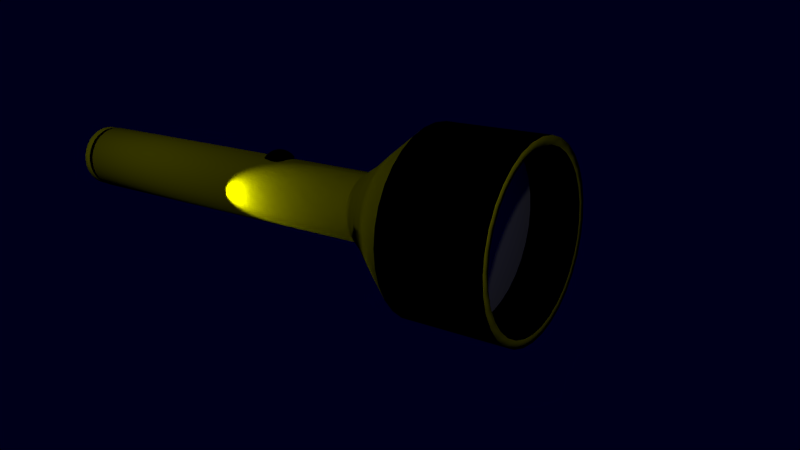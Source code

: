 # Source: Flashlight.blend  (saved by Blender 2.79.0; exported with 4.5.12 LTS)
import bpy
from mathutils import Matrix  # noqa: F401  (used for matrix-valued properties, if any)

bpy.ops.wm.read_factory_settings(use_empty=True)
scene = bpy.context.scene
scene.name = 'Scene'

# ---- collections
col_collection_1 = bpy.data.collections.new('Collection 1'); scene.collection.children.link(col_collection_1)

# ---- materials (node trees are filled in below, after node groups)
mat_black_001 = bpy.data.materials.new('Black.001')
mat_black_001.alpha_threshold = 0.0
mat_black_001.use_transparent_shadow = False
mat_black_001.diffuse_color = (0.0, 0.0, 0.0, 1.0)
mat_black_001.roughness = 0.5
mat_yellow = bpy.data.materials.new('Yellow')
mat_yellow.alpha_threshold = 0.0
mat_yellow.use_transparent_shadow = False
mat_yellow.diffuse_color = (0.8, 0.8, 0.0, 1.0)
mat_yellow.roughness = 0.5
mat_reflector = bpy.data.materials.new('Reflector')
mat_reflector.alpha_threshold = 0.0
mat_reflector.use_transparent_shadow = False
mat_reflector.roughness = 0.5
mat_glass = bpy.data.materials.new('Glass')
mat_glass.alpha_threshold = 0.0
mat_glass.use_transparent_shadow = False
mat_glass.roughness = 0.5
mat_reflector_001 = bpy.data.materials.new('Reflector.001')
mat_reflector_001.alpha_threshold = 0.0
mat_reflector_001.use_transparent_shadow = False
mat_reflector_001.roughness = 0.5
mat_black = bpy.data.materials.new('Black')
mat_black.alpha_threshold = 0.0
mat_black.use_transparent_shadow = False
mat_black.diffuse_color = (0.0, 0.0, 0.0, 1.0)
mat_black.roughness = 0.5
mat_black.specular_intensity = 0.0

# ---- material node trees

# ---- world
world_world = bpy.data.worlds.new('World'); scene.world = world_world
world_world.color = (0.0, 0.0, 0.01)
world_world.use_sun_shadow = False
world_world.sun_shadow_jitter_overblur = 0.0
world_world.cycles.sampling_method = 'MANUAL'

# ---- cameras
cam_camera = bpy.data.cameras.new('Camera')
cam_camera.clip_end = 100.0
cam_camera.lens = 35.0
cam_camera.sensor_width = 32.0
cam_camera.sensor_height = 18.0
cam_camera.ortho_scale = 7.314
cam_camera.dof.focus_distance = 0.0
cam_camera.dof.aperture_fstop = 128.0

# ---- lights
light_spot = bpy.data.lights.new('Spot', 'SPOT')
light_spot.transmission_factor = 0.0
light_spot.energy = 100.0
light_spot.shadow_buffer_clip_start = 0.5
light_spot.shadow_soft_size = 0.1
light_spot.shadow_maximum_resolution = 0.006
light_spot.use_absolute_resolution = True
light_spot.spot_blend = 0.7
light_point_001 = bpy.data.lights.new('Point.001', 'POINT')
light_point_001.transmission_factor = 0.0
light_point_001.energy = 100.0
light_point_001.shadow_buffer_clip_start = 0.5
light_point_001.shadow_soft_size = 0.1
light_point_001.shadow_maximum_resolution = 0.006
light_point_001.use_absolute_resolution = True
light_point = bpy.data.lights.new('Point', 'POINT')
light_point.transmission_factor = 0.0
light_point.energy = 100.0
light_point.shadow_buffer_clip_start = 0.5
light_point.shadow_soft_size = 0.1
light_point.shadow_maximum_resolution = 0.006
light_point.use_absolute_resolution = True
light_lamp = bpy.data.lights.new('Lamp', 'POINT')
light_lamp.transmission_factor = 0.0
light_lamp.cutoff_distance = 30.0
light_lamp.energy = 100.0
light_lamp.shadow_buffer_clip_start = 1.001
light_lamp.shadow_soft_size = 0.1
light_lamp.shadow_maximum_resolution = 0.006
light_lamp.use_absolute_resolution = True

# ---- meshes
me_cylinder = bpy.data.meshes.new('Cylinder')
me_cylinder.from_pydata([(-0.002578, 1.0, -6.501), (-0.002578, 1.0, 4.394), (0.1925, 0.9808, -6.501), (0.1925, 0.9808, 4.394), (0.3801, 0.9239, -6.501), (0.3801, 0.9239, 4.394), (0.553, 0.8315, -6.501), (0.553, 0.8315, 4.394), (0.7045, 0.7071, -6.501), (0.7045, 0.7071, 4.394), (0.8289, 0.5556, -6.501), (0.8289, 0.5556, 4.394), (0.9213, 0.3827, -6.501), (0.9213, 0.3827, 4.394), (0.9782, 0.1951, -6.501), (0.9782, 0.1951, 4.394), (0.9974, -2.422e-07, -6.501), (0.9974, -2.422e-07, 4.394), (0.9782, -0.1951, -6.501), (0.9782, -0.1951, 4.394), (0.9213, -0.3827, -6.501), (0.9213, -0.3827, 4.394), (0.8289, -0.5556, -6.501), (0.8289, -0.5556, 4.394), (0.7045, -0.7071, -6.501), (0.7045, -0.7071, 4.394), (0.553, -0.8315, -6.501), (0.553, -0.8315, 4.394), (0.3801, -0.9239, -6.501), (0.3801, -0.9239, 4.394), (0.1925, -0.9808, -6.501), (0.1925, -0.9808, 4.394), (-0.002578, -1.0, -6.501), (-0.002579, -1.0, 4.394), (-0.1977, -0.9808, -6.501), (-0.1977, -0.9808, 4.394), (-0.3853, -0.9239, -6.501), (-0.3853, -0.9239, 4.394), (-0.5581, -0.8315, -6.501), (-0.5581, -0.8315, 4.394), (-0.7097, -0.7071, -6.501), (-0.7097, -0.7071, 4.394), (-0.834, -0.5556, -6.501), (-0.834, -0.5556, 4.394), (-0.9265, -0.3827, -6.501), (-0.9265, -0.3827, 4.394), (-0.9834, -0.1951, -6.501), (-0.9834, -0.1951, 4.394), (-1.003, 6.479e-07, -6.501), (-1.003, 6.479e-07, 4.394), (-0.9834, 0.1951, -6.501), (-0.9834, 0.1951, 4.394), (-0.9265, 0.3827, -6.501), (-0.9265, 0.3827, 4.394), (-0.834, 0.5556, -6.501), (-0.834, 0.5556, 4.394), (-0.7097, 0.7071, -6.501), (-0.7097, 0.7071, 4.394), (-0.5581, 0.8315, -6.501), (-0.5581, 0.8315, 4.394), (-0.3853, 0.9239, -6.501), (-0.3853, 0.9239, 4.394), (-0.1977, 0.9808, -6.501), (-0.1977, 0.9808, 4.394), (-0.002578, 0.8889, -6.501), (0.1708, 0.8719, -6.501), (0.3376, 0.8213, -6.501), (0.4913, 0.7391, -6.501), (0.626, 0.6286, -6.501), (0.7366, 0.4939, -6.501), (0.8187, 0.3402, -6.501), (0.8693, 0.1734, -6.501), (0.8864, -2.189e-07, -6.501), (0.8693, -0.1734, -6.501), (0.8187, -0.3402, -6.501), (0.7366, -0.4939, -6.501), (0.626, -0.6286, -6.501), (0.4913, -0.7391, -6.501), (0.3376, -0.8213, -6.501), (0.1708, -0.8719, -6.501), (-0.002578, -0.8889, -6.501), (-0.176, -0.8719, -6.501), (-0.3428, -0.8213, -6.501), (-0.4965, -0.7391, -6.501), (-0.6312, -0.6286, -6.501), (-0.7417, -0.4939, -6.501), (-0.8239, -0.3402, -6.501), (-0.8744, -0.1734, -6.501), (-0.8915, 5.723e-07, -6.501), (-0.8744, 0.1734, -6.501), (-0.8239, 0.3402, -6.501), (-0.7417, 0.4939, -6.501), (-0.6312, 0.6286, -6.501), (-0.4964, 0.7391, -6.501), (-0.3428, 0.8213, -6.501), (-0.176, 0.8719, -6.501), (-0.002578, 0.8889, -6.641), (0.1708, 0.8719, -6.641), (0.3376, 0.8213, -6.641), (0.4913, 0.7391, -6.641), (0.626, 0.6286, -6.641), (0.7366, 0.4939, -6.641), (0.8187, 0.3402, -6.641), (0.8693, 0.1734, -6.641), (0.8864, -2.189e-07, -6.641), (0.8693, -0.1734, -6.641), (0.8187, -0.3402, -6.641), (0.7366, -0.4939, -6.641), (0.626, -0.6286, -6.641), (0.4913, -0.7391, -6.641), (0.3376, -0.8213, -6.641), (0.1708, -0.8719, -6.641), (-0.002578, -0.8889, -6.641), (-0.176, -0.8719, -6.641), (-0.3428, -0.8213, -6.641), (-0.4965, -0.7391, -6.641), (-0.6312, -0.6286, -6.641), (-0.7417, -0.4939, -6.641), (-0.8239, -0.3402, -6.641), (-0.8744, -0.1734, -6.641), (-0.8915, 5.723e-07, -6.641), (-0.8744, 0.1734, -6.641), (-0.8239, 0.3402, -6.641), (-0.7417, 0.4939, -6.641), (-0.6312, 0.6286, -6.641), (-0.4964, 0.7391, -6.641), (-0.3428, 0.8213, -6.641), (-0.176, 0.8719, -6.641), (-0.002578, 0.9779, -6.678), (0.1882, 0.9592, -6.678), (0.3717, 0.9035, -6.678), (0.5407, 0.8131, -6.678), (0.6889, 0.6915, -6.678), (0.8106, 0.5433, -6.678), (0.9009, 0.3742, -6.678), (0.9566, 0.1908, -6.678), (0.9754, -2.406e-07, -6.678), (0.9566, -0.1908, -6.678), (0.9009, -0.3742, -6.678), (0.8106, -0.5433, -6.678), (0.6889, -0.6915, -6.678), (0.5407, -0.8131, -6.678), (0.3717, -0.9035, -6.678), (0.1882, -0.9592, -6.678), (-0.002578, -0.9779, -6.678), (-0.1934, -0.9592, -6.678), (-0.3768, -0.9035, -6.678), (-0.5459, -0.8131, -6.678), (-0.6941, -0.6915, -6.678), (-0.8157, -0.5433, -6.678), (-0.9061, -0.3742, -6.678), (-0.9617, -0.1908, -6.678), (-0.9805, 6.285e-07, -6.678), (-0.9617, 0.1908, -6.678), (-0.9061, 0.3742, -6.678), (-0.8157, 0.5433, -6.678), (-0.6941, 0.6915, -6.678), (-0.5459, 0.8131, -6.678), (-0.3768, 0.9035, -6.678), (-0.1934, 0.9592, -6.678), (-0.002578, 0.9843, -6.903), (0.1894, 0.9653, -6.903), (0.3741, 0.9093, -6.903), (0.5442, 0.8184, -6.903), (0.6934, 0.696, -6.903), (0.8158, 0.5468, -6.903), (0.9068, 0.3767, -6.903), (0.9628, 0.192, -6.903), (0.9817, -2.423e-07, -6.903), (0.9628, -0.192, -6.903), (0.9068, -0.3767, -6.903), (0.8158, -0.5468, -6.903), (0.6934, -0.696, -6.903), (0.5442, -0.8184, -6.903), (0.3741, -0.9093, -6.903), (0.1894, -0.9653, -6.903), (-0.002578, -0.9843, -6.903), (-0.1946, -0.9653, -6.903), (-0.3792, -0.9093, -6.903), (-0.5494, -0.8184, -6.903), (-0.6986, -0.696, -6.903), (-0.821, -0.5468, -6.903), (-0.9119, -0.3767, -6.903), (-0.9679, -0.192, -6.903), (-0.9868, 6.323e-07, -6.903), (-0.9679, 0.192, -6.903), (-0.9119, 0.3767, -6.903), (-0.821, 0.5468, -6.903), (-0.6985, 0.696, -6.903), (-0.5494, 0.8184, -6.903), (-0.3792, 0.9093, -6.903), (-0.1946, 0.9653, -6.903), (-0.002578, 0.8987, -7.013), (0.1728, 0.8815, -7.013), (0.3414, 0.8303, -7.013), (0.4967, 0.7473, -7.013), (0.6329, 0.6355, -7.013), (0.7447, 0.4993, -7.013), (0.8277, 0.3439, -7.013), (0.8789, 0.1753, -7.013), (0.8962, -2.215e-07, -7.013), (0.8789, -0.1753, -7.013), (0.8277, -0.3439, -7.013), (0.7447, -0.4993, -7.013), (0.6329, -0.6355, -7.013), (0.4967, -0.7473, -7.013), (0.3414, -0.8303, -7.013), (0.1728, -0.8815, -7.013), (-0.002578, -0.8987, -7.013), (-0.1779, -0.8815, -7.013), (-0.3465, -0.8303, -7.013), (-0.5019, -0.7473, -7.013), (-0.6381, -0.6355, -7.013), (-0.7498, -0.4993, -7.013), (-0.8329, -0.3439, -7.013), (-0.884, -0.1753, -7.013), (-0.9013, 5.738e-07, -7.013), (-0.884, 0.1753, -7.013), (-0.8329, 0.3439, -7.013), (-0.7498, 0.4993, -7.013), (-0.6381, 0.6355, -7.013), (-0.5019, 0.7473, -7.013), (-0.3465, 0.8303, -7.013), (-0.1779, 0.8815, -7.013), (-0.002578, 0.5934, -7.294), (0.1132, 0.582, -7.294), (0.2245, 0.5482, -7.294), (0.3271, 0.4934, -7.294), (0.417, 0.4196, -7.294), (0.4908, 0.3297, -7.294), (0.5457, 0.2271, -7.294), (0.5794, 0.1158, -7.294), (0.5908, -1.516e-07, -7.294), (0.5794, -0.1158, -7.294), (0.5457, -0.2271, -7.294), (0.4908, -0.3297, -7.294), (0.417, -0.4196, -7.294), (0.3271, -0.4934, -7.294), (0.2245, -0.5482, -7.294), (0.1132, -0.582, -7.294), (-0.002578, -0.5934, -7.294), (-0.1183, -0.582, -7.294), (-0.2297, -0.5482, -7.294), (-0.3323, -0.4934, -7.294), (-0.4222, -0.4196, -7.294), (-0.496, -0.3297, -7.294), (-0.5508, -0.2271, -7.294), (-0.5846, -0.1158, -7.294), (-0.596, 3.758e-07, -7.294), (-0.5846, 0.1158, -7.294), (-0.5508, 0.2271, -7.294), (-0.496, 0.3297, -7.294), (-0.4222, 0.4196, -7.294), (-0.3323, 0.4934, -7.294), (-0.2297, 0.5482, -7.294), (-0.1183, 0.582, -7.294), (-0.002578, 0.3576, -7.535), (0.06719, 0.3507, -7.535), (0.1343, 0.3304, -7.535), (0.1961, 0.2973, -7.535), (0.2503, 0.2529, -7.535), (0.2948, 0.1987, -7.535), (0.3278, 0.1368, -7.535), (0.3481, 0.06976, -7.535), (0.355, -9.402e-08, -7.535), (0.3481, -0.06976, -7.535), (0.3278, -0.1368, -7.535), (0.2948, -0.1987, -7.535), (0.2503, -0.2529, -7.535), (0.1961, -0.2973, -7.535), (0.1343, -0.3304, -7.535), (0.06719, -0.3507, -7.535), (-0.002578, -0.3576, -7.535), (-0.07234, -0.3507, -7.535), (-0.1394, -0.3304, -7.535), (-0.2012, -0.2973, -7.535), (-0.2554, -0.2529, -7.535), (-0.2999, -0.1987, -7.535), (-0.333, -0.1368, -7.535), (-0.3533, -0.06976, -7.535), (-0.3602, 2.244e-07, -7.535), (-0.3533, 0.06976, -7.535), (-0.333, 0.1368, -7.535), (-0.2999, 0.1987, -7.535), (-0.2554, 0.2529, -7.535), (-0.2012, 0.2973, -7.535), (-0.1394, 0.3304, -7.535), (-0.07234, 0.3507, -7.535), (-0.002578, 0.5769, -7.303), (0.11, 0.5658, -7.303), (0.2182, 0.533, -7.303), (0.3179, 0.4797, -7.303), (0.4053, 0.4079, -7.303), (0.4771, 0.3205, -7.303), (0.5304, 0.2208, -7.303), (0.5632, 0.1125, -7.303), (0.5743, -1.479e-07, -7.303), (0.5632, -0.1125, -7.303), (0.5304, -0.2208, -7.303), (0.4771, -0.3205, -7.303), (0.4053, -0.4079, -7.303), (0.3179, -0.4797, -7.303), (0.2182, -0.533, -7.303), (0.11, -0.5658, -7.303), (-0.002578, -0.5769, -7.303), (-0.1151, -0.5658, -7.303), (-0.2233, -0.533, -7.303), (-0.3231, -0.4797, -7.303), (-0.4105, -0.4079, -7.303), (-0.4822, -0.3205, -7.303), (-0.5355, -0.2208, -7.303), (-0.5684, -0.1125, -7.303), (-0.5795, 3.643e-07, -7.303), (-0.5684, 0.1125, -7.303), (-0.5355, 0.2208, -7.303), (-0.4822, 0.3205, -7.303), (-0.4105, 0.4079, -7.303), (-0.3231, 0.4797, -7.303), (-0.2233, 0.533, -7.303), (-0.1151, 0.5658, -7.303), (0.271, 1.375, 4.991), (-0.002578, 1.402, 4.991), (0.534, 1.295, 4.991), (0.7764, 1.166, 4.991), (0.9889, 0.9915, 4.991), (1.163, 0.779, 4.991), (1.293, 0.5366, 4.991), (1.373, 0.2735, 4.991), (1.4, -3.264e-07, 4.991), (1.373, -0.2735, 4.991), (1.293, -0.5366, 4.991), (1.163, -0.779, 4.991), (0.9889, -0.9915, 4.991), (0.7764, -1.166, 4.991), (0.534, -1.295, 4.991), (0.271, -1.375, 4.991), (-0.002578, -1.402, 4.991), (-0.2761, -1.375, 4.991), (-0.5392, -1.295, 4.991), (-0.7816, -1.166, 4.991), (-0.994, -0.9915, 4.991), (-1.168, -0.779, 4.991), (-1.298, -0.5366, 4.991), (-1.378, -0.2735, 4.991), (-1.405, 9.216e-07, 4.991), (-1.378, 0.2735, 4.991), (-1.298, 0.5366, 4.991), (-1.168, 0.779, 4.991), (-0.994, 0.9915, 4.991), (-0.7816, 1.166, 4.991), (-0.5392, 1.295, 4.991), (-0.2761, 1.375, 4.991), (0.5166, 2.61, 9.591), (-0.002578, 2.661, 9.591), (1.016, 2.459, 9.591), (1.476, 2.213, 9.591), (1.879, 1.882, 9.591), (2.21, 1.479, 9.591), (2.456, 1.018, 9.591), (2.608, 0.5192, 9.591), (2.659, -6.072e-07, 9.591), (2.608, -0.5192, 9.591), (2.456, -1.018, 9.591), (2.21, -1.479, 9.591), (1.879, -1.882, 9.591), (1.476, -2.213, 9.591), (1.016, -2.459, 9.591), (0.5166, -2.61, 9.591), (-0.002579, -2.661, 9.591), (-0.5218, -2.61, 9.591), (-1.021, -2.459, 9.591), (-1.481, -2.213, 9.591), (-1.884, -1.882, 9.591), (-2.215, -1.479, 9.591), (-2.461, -1.018, 9.591), (-2.613, -0.5192, 9.591), (-2.664, 1.762e-06, 9.591), (-2.613, 0.5192, 9.591), (-2.461, 1.018, 9.591), (-2.215, 1.479, 9.591), (-1.884, 1.882, 9.591), (-1.481, 2.213, 9.591), (-1.021, 2.459, 9.591), (-0.5218, 2.61, 9.591), (-0.5218, 2.61, 6.573), (-1.021, 2.459, 6.573), (-1.481, 2.213, 6.573), (-1.884, 1.882, 6.573), (-2.215, 1.479, 6.573), (-2.461, 1.018, 6.573), (-2.613, 0.5192, 6.573), (-2.664, 1.762e-06, 6.573), (-2.613, -0.5192, 6.573), (-2.461, -1.018, 6.573), (-2.215, -1.479, 6.573), (-1.884, -1.882, 6.573), (-1.481, -2.213, 6.573), (-1.021, -2.459, 6.573), (-0.5218, -2.61, 6.573), (-0.002579, -2.661, 6.573), (0.5166, -2.61, 6.573), (1.016, -2.459, 6.573), (1.476, -2.213, 6.573), (1.879, -1.882, 6.573), (2.21, -1.479, 6.573), (2.456, -1.018, 6.573), (2.608, -0.5192, 6.573), (2.659, -6.072e-07, 6.573), (2.608, 0.5192, 6.573), (2.456, 1.018, 6.573), (2.21, 1.479, 6.573), (1.879, 1.882, 6.573), (1.476, 2.213, 6.573), (1.016, 2.459, 6.573), (-0.002578, 2.661, 6.573), (0.5166, 2.61, 6.573), (0.3943, 1.995, 5.766), (-0.002578, 2.034, 5.766), (0.7759, 1.879, 5.766), (1.128, 1.691, 5.766), (1.436, 1.438, 5.766), (1.689, 1.13, 5.766), (1.877, 0.7784, 5.766), (1.992, 0.3968, 5.766), (2.032, -4.731e-07, 5.766), (1.992, -0.3968, 5.766), (1.877, -0.7784, 5.766), (1.689, -1.13, 5.766), (1.436, -1.438, 5.766), (1.128, -1.691, 5.766), (0.7759, -1.879, 5.766), (0.3943, -1.995, 5.766), (-0.002579, -2.034, 5.766), (-0.3994, -1.995, 5.766), (-0.781, -1.879, 5.766), (-1.133, -1.691, 5.766), (-1.441, -1.438, 5.766), (-1.694, -1.13, 5.766), (-1.882, -0.7784, 5.766), (-1.998, -0.3968, 5.766), (-2.037, 1.337e-06, 5.766), (-1.998, 0.3968, 5.766), (-1.882, 0.7784, 5.766), (-1.694, 1.13, 5.766), (-1.441, 1.438, 5.766), (-1.133, 1.691, 5.766), (-0.781, 1.879, 5.766), (-0.3994, 1.995, 5.766), (-0.2761, 1.375, 4.991), (-0.5392, 1.295, 4.991), (-0.7816, 1.166, 4.991), (-0.994, 0.9915, 4.991), (-1.168, 0.779, 4.991), (-1.298, 0.5366, 4.991), (-1.378, 0.2735, 4.991), (-1.405, 9.216e-07, 4.991), (-1.378, -0.2735, 4.991), (-1.298, -0.5366, 4.991), (-1.168, -0.779, 4.991), (-0.994, -0.9915, 4.991), (-0.7816, -1.166, 4.991), (-0.5392, -1.295, 4.991), (-0.2761, -1.375, 4.991), (-0.002578, -1.402, 4.991), (0.271, -1.375, 4.991), (0.534, -1.295, 4.991), (0.7764, -1.166, 4.991), (0.9889, -0.9915, 4.991), (1.163, -0.779, 4.991), (1.293, -0.5366, 4.991), (1.373, -0.2735, 4.991), (1.4, -3.264e-07, 4.991), (1.373, 0.2735, 4.991), (1.293, 0.5366, 4.991), (1.163, 0.779, 4.991), (0.9889, 0.9915, 4.991), (0.7764, 1.166, 4.991), (0.534, 1.295, 4.991), (-0.002578, 1.402, 4.991), (0.271, 1.375, 4.991), (0.4715, 2.383, 9.591), (-0.002578, 2.43, 9.591), (0.9273, 2.245, 9.591), (1.347, 2.02, 9.591), (1.716, 1.718, 9.591), (2.018, 1.35, 9.591), (2.242, 0.9299, 9.591), (2.381, 0.474, 9.591), (2.427, -5.522e-07, 9.591), (2.381, -0.474, 9.591), (2.242, -0.9299, 9.591), (2.018, -1.35, 9.591), (1.716, -1.718, 9.591), (1.347, -2.02, 9.591), (0.9273, -2.245, 9.591), (0.4715, -2.383, 9.591), (-0.002579, -2.43, 9.591), (-0.4766, -2.383, 9.591), (-0.9324, -2.245, 9.591), (-1.353, -2.02, 9.591), (-1.721, -1.718, 9.591), (-2.023, -1.35, 9.591), (-2.247, -0.9299, 9.591), (-2.386, -0.474, 9.591), (-2.432, 1.611e-06, 9.591), (-2.386, 0.474, 9.591), (-2.247, 0.9299, 9.591), (-2.023, 1.35, 9.591), (-1.721, 1.718, 9.591), (-1.353, 2.02, 9.591), (-0.9324, 2.245, 9.591), (-0.4766, 2.383, 9.591), (0.4715, 2.383, 6.886), (-0.002578, 2.43, 6.886), (0.9273, 2.245, 6.886), (1.347, 2.02, 6.886), (1.716, 1.718, 6.886), (2.018, 1.35, 6.886), (2.242, 0.9299, 6.886), (2.381, 0.474, 6.886), (2.427, -5.522e-07, 6.886), (2.381, -0.474, 6.886), (2.242, -0.9299, 6.886), (2.018, -1.35, 6.886), (1.716, -1.718, 6.886), (1.347, -2.02, 6.886), (0.9273, -2.245, 6.886), (0.4715, -2.383, 6.886), (-0.002579, -2.43, 6.886), (-0.4766, -2.383, 6.886), (-0.9324, -2.245, 6.886), (-1.353, -2.02, 6.886), (-1.721, -1.718, 6.886), (-2.023, -1.35, 6.886), (-2.247, -0.9299, 6.886), (-2.386, -0.474, 6.886), (-2.432, 1.611e-06, 6.886), (-2.386, 0.474, 6.886), (-2.247, 0.9299, 6.886), (-2.023, 1.35, 6.886), (-1.721, 1.718, 6.886), (-1.353, 2.02, 6.886), (-0.9324, 2.245, 6.886), (-0.4766, 2.383, 6.886), (0.4025, 1.969, 6.106), (0.01087, 2.007, 6.106), (0.779, 1.854, 6.106), (1.126, 1.669, 6.106), (1.43, 1.419, 6.106), (1.68, 1.115, 6.106), (1.865, 0.7682, 6.106), (1.98, 0.3916, 6.106), (2.018, -4.516e-07, 6.106), (1.98, -0.3916, 6.106), (1.865, -0.7682, 6.106), (1.68, -1.115, 6.106), (1.43, -1.419, 6.106), (1.126, -1.669, 6.106), (0.779, -1.854, 6.106), (0.4025, -1.969, 6.106), (0.01087, -2.007, 6.106), (-0.3807, -1.969, 6.106), (-0.7573, -1.854, 6.106), (-1.104, -1.669, 6.106), (-1.408, -1.419, 6.106), (-1.658, -1.115, 6.106), (-1.844, -0.7682, 6.106), (-1.958, -0.3916, 6.106), (-1.996, 1.335e-06, 6.106), (-1.958, 0.3916, 6.106), (-1.844, 0.7682, 6.106), (-1.658, 1.115, 6.106), (-1.408, 1.419, 6.106), (-1.104, 1.669, 6.106), (-0.7573, 1.854, 6.106), (-0.3807, 1.969, 6.106), (0.3112, 1.51, 5.699), (0.01087, 1.54, 5.699), (0.6, 1.422, 5.699), (0.8662, 1.28, 5.699), (1.1, 1.089, 5.699), (1.291, 0.8553, 5.699), (1.433, 0.5892, 5.699), (1.521, 0.3004, 5.699), (1.55, -3.327e-07, 5.699), (1.521, -0.3004, 5.699), (1.433, -0.5892, 5.699), (1.291, -0.8553, 5.699), (1.1, -1.089, 5.699), (0.8662, -1.28, 5.699), (0.6, -1.422, 5.699), (0.3112, -1.51, 5.699), (0.01087, -1.54, 5.699), (-0.2895, -1.51, 5.699), (-0.5783, -1.422, 5.699), (-0.8445, -1.28, 5.699), (-1.078, -1.089, 5.699), (-1.269, -0.8553, 5.699), (-1.412, -0.5892, 5.699), (-1.499, -0.3004, 5.699), (-1.529, 1.038e-06, 5.699), (-1.499, 0.3004, 5.699), (-1.412, 0.5892, 5.699), (-1.269, 0.8553, 5.699), (-1.078, 1.089, 5.699), (-0.8445, 1.28, 5.699), (-0.5783, 1.422, 5.699), (-0.2895, 1.51, 5.699), (0.3112, 1.51, 5.699), (0.01087, 1.54, 5.699), (0.6, 1.422, 5.699), (0.8662, 1.28, 5.699), (1.1, 1.089, 5.699), (1.291, 0.8553, 5.699), (1.433, 0.5892, 5.699), (1.521, 0.3004, 5.699), (1.55, -3.327e-07, 5.699), (1.521, -0.3004, 5.699), (1.433, -0.5892, 5.699), (1.291, -0.8553, 5.699), (1.1, -1.089, 5.699), (0.8662, -1.28, 5.699), (0.6, -1.422, 5.699), (0.3112, -1.51, 5.699), (0.01087, -1.54, 5.699), (-0.2895, -1.51, 5.699), (-0.5783, -1.422, 5.699), (-0.8445, -1.28, 5.699), (-1.078, -1.089, 5.699), (-1.269, -0.8553, 5.699), (-1.412, -0.5892, 5.699), (-1.499, -0.3004, 5.699), (-1.529, 1.038e-06, 5.699), (-1.499, 0.3004, 5.699), (-1.412, 0.5892, 5.699), (-1.269, 0.8553, 5.699), (-1.078, 1.089, 5.699), (-0.8445, 1.28, 5.699), (-0.5783, 1.422, 5.699), (-0.2895, 1.51, 5.699), (0.2215, 1.059, 4.946), (0.01087, 1.08, 4.946), (0.424, 0.9975, 4.946), (0.6107, 0.8977, 4.946), (0.7743, 0.7634, 4.946), (0.9086, 0.5998, 4.946), (1.008, 0.4132, 4.946), (1.07, 0.2106, 4.946), (1.091, -2.325e-07, 4.946), (1.07, -0.2106, 4.946), (1.008, -0.4132, 4.946), (0.9086, -0.5998, 4.946), (0.7743, -0.7634, 4.946), (0.6107, -0.8977, 4.946), (0.424, -0.9975, 4.972), (0.2365, -1.068, 4.992), (0.01087, -1.08, 4.946), (-0.1998, -1.059, 4.946), (-0.4023, -0.9975, 4.946), (-0.589, -0.8977, 4.946), (-0.7526, -0.7634, 4.946), (-0.8868, -0.5998, 4.946), (-0.9866, -0.4132, 4.946), (-1.048, -0.2106, 4.946), (-1.069, 7.285e-07, 4.946), (-1.048, 0.2106, 4.946), (-0.9866, 0.4132, 4.946), (-0.8868, 0.5998, 4.946), (-0.7526, 0.7634, 4.946), (-0.589, 0.8977, 4.946), (-0.4023, 0.9975, 4.946), (-0.1998, 1.059, 4.946), (0.01087, -2.152e-08, 4.64)], [], [(0, 1, 3, 2), (2, 3, 5, 4), (4, 5, 7, 6), (6, 7, 9, 8), (8, 9, 11, 10), (10, 11, 13, 12), (12, 13, 15, 14), (14, 15, 17, 16), (16, 17, 19, 18), (18, 19, 21, 20), (20, 21, 23, 22), (22, 23, 25, 24), (24, 25, 27, 26), (26, 27, 29, 28), (28, 29, 31, 30), (30, 31, 33, 32), (32, 33, 35, 34), (34, 35, 37, 36), (36, 37, 39, 38), (38, 39, 41, 40), (40, 41, 43, 42), (42, 43, 45, 44), (44, 45, 47, 46), (46, 47, 49, 48), (48, 49, 51, 50), (50, 51, 53, 52), (52, 53, 55, 54), (54, 55, 57, 56), (56, 57, 59, 58), (58, 59, 61, 60), (19, 17, 328, 329), (60, 61, 63, 62), (62, 63, 1, 0), (8, 10, 69, 68), (88, 89, 121, 120), (26, 28, 78, 77), (44, 46, 87, 86), (0, 2, 65, 64), (62, 0, 64, 95), (18, 20, 74, 73), (36, 38, 83, 82), (54, 56, 92, 91), (10, 12, 70, 69), (28, 30, 79, 78), (46, 48, 88, 87), (2, 4, 66, 65), (20, 22, 75, 74), (38, 40, 84, 83), (56, 58, 93, 92), (12, 14, 71, 70), (30, 32, 80, 79), (48, 50, 89, 88), (4, 6, 67, 66), (22, 24, 76, 75), (40, 42, 85, 84), (58, 60, 94, 93), (14, 16, 72, 71), (32, 34, 81, 80), (50, 52, 90, 89), (6, 8, 68, 67), (24, 26, 77, 76), (42, 44, 86, 85), (60, 62, 95, 94), (16, 18, 73, 72), (34, 36, 82, 81), (52, 54, 91, 90), (96, 97, 129, 128), (75, 76, 108, 107), (89, 90, 122, 121), (76, 77, 109, 108), (90, 91, 123, 122), (77, 78, 110, 109), (64, 65, 97, 96), (91, 92, 124, 123), (78, 79, 111, 110), (65, 66, 98, 97), (92, 93, 125, 124), (79, 80, 112, 111), (66, 67, 99, 98), (93, 94, 126, 125), (80, 81, 113, 112), (67, 68, 100, 99), (94, 95, 127, 126), (81, 82, 114, 113), (68, 69, 101, 100), (95, 64, 96, 127), (82, 83, 115, 114), (69, 70, 102, 101), (83, 84, 116, 115), (70, 71, 103, 102), (84, 85, 117, 116), (71, 72, 104, 103), (85, 86, 118, 117), (72, 73, 105, 104), (86, 87, 119, 118), (73, 74, 106, 105), (87, 88, 120, 119), (74, 75, 107, 106), (131, 132, 164, 163), (123, 124, 156, 155), (110, 111, 143, 142), (97, 98, 130, 129), (124, 125, 157, 156), (111, 112, 144, 143), (98, 99, 131, 130), (125, 126, 158, 157), (112, 113, 145, 144), (99, 100, 132, 131), (126, 127, 159, 158), (113, 114, 146, 145), (100, 101, 133, 132), (127, 96, 128, 159), (114, 115, 147, 146), (101, 102, 134, 133), (115, 116, 148, 147), (102, 103, 135, 134), (116, 117, 149, 148), (103, 104, 136, 135), (117, 118, 150, 149), (104, 105, 137, 136), (118, 119, 151, 150), (105, 106, 138, 137), (119, 120, 152, 151), (106, 107, 139, 138), (120, 121, 153, 152), (107, 108, 140, 139), (121, 122, 154, 153), (108, 109, 141, 140), (122, 123, 155, 154), (109, 110, 142, 141), (166, 167, 199, 198), (158, 159, 191, 190), (145, 146, 178, 177), (132, 133, 165, 164), (159, 128, 160, 191), (146, 147, 179, 178), (133, 134, 166, 165), (147, 148, 180, 179), (134, 135, 167, 166), (148, 149, 181, 180), (135, 136, 168, 167), (149, 150, 182, 181), (136, 137, 169, 168), (150, 151, 183, 182), (137, 138, 170, 169), (151, 152, 184, 183), (138, 139, 171, 170), (152, 153, 185, 184), (139, 140, 172, 171), (153, 154, 186, 185), (140, 141, 173, 172), (154, 155, 187, 186), (141, 142, 174, 173), (128, 129, 161, 160), (155, 156, 188, 187), (142, 143, 175, 174), (129, 130, 162, 161), (156, 157, 189, 188), (143, 144, 176, 175), (130, 131, 163, 162), (157, 158, 190, 189), (144, 145, 177, 176), (201, 202, 234, 233), (180, 181, 213, 212), (167, 168, 200, 199), (181, 182, 214, 213), (168, 169, 201, 200), (182, 183, 215, 214), (169, 170, 202, 201), (183, 184, 216, 215), (170, 171, 203, 202), (184, 185, 217, 216), (171, 172, 204, 203), (185, 186, 218, 217), (172, 173, 205, 204), (186, 187, 219, 218), (173, 174, 206, 205), (160, 161, 193, 192), (187, 188, 220, 219), (174, 175, 207, 206), (161, 162, 194, 193), (188, 189, 221, 220), (175, 176, 208, 207), (162, 163, 195, 194), (189, 190, 222, 221), (176, 177, 209, 208), (163, 164, 196, 195), (190, 191, 223, 222), (177, 178, 210, 209), (164, 165, 197, 196), (191, 160, 192, 223), (178, 179, 211, 210), (165, 166, 198, 197), (179, 180, 212, 211), (236, 237, 269, 268), (215, 216, 248, 247), (202, 203, 235, 234), (216, 217, 249, 248), (203, 204, 236, 235), (217, 218, 250, 249), (204, 205, 237, 236), (218, 219, 251, 250), (205, 206, 238, 237), (192, 193, 225, 224), (219, 220, 252, 251), (206, 207, 239, 238), (193, 194, 226, 225), (220, 221, 253, 252), (207, 208, 240, 239), (194, 195, 227, 226), (221, 222, 254, 253), (208, 209, 241, 240), (195, 196, 228, 227), (222, 223, 255, 254), (209, 210, 242, 241), (196, 197, 229, 228), (223, 192, 224, 255), (210, 211, 243, 242), (197, 198, 230, 229), (211, 212, 244, 243), (198, 199, 231, 230), (212, 213, 245, 244), (199, 200, 232, 231), (213, 214, 246, 245), (200, 201, 233, 232), (214, 215, 247, 246), (256, 257, 258, 259, 260, 261, 262, 263, 264, 265, 266, 267, 268, 269, 270, 271, 272, 273, 274, 275, 276, 277, 278, 279, 280, 281, 282, 283, 284, 285, 286, 287), (250, 251, 283, 282), (237, 238, 270, 269), (224, 225, 257, 256), (251, 252, 284, 283), (238, 239, 271, 270), (225, 226, 258, 257), (252, 253, 285, 284), (239, 240, 272, 271), (226, 227, 259, 258), (253, 254, 286, 285), (240, 241, 273, 272), (227, 228, 260, 259), (254, 255, 287, 286), (241, 242, 274, 273), (228, 229, 261, 260), (255, 224, 256, 287), (242, 243, 275, 274), (229, 230, 262, 261), (243, 244, 276, 275), (230, 231, 263, 262), (244, 245, 277, 276), (231, 232, 264, 263), (245, 246, 278, 277), (232, 233, 265, 264), (246, 247, 279, 278), (233, 234, 266, 265), (247, 248, 280, 279), (234, 235, 267, 266), (248, 249, 281, 280), (235, 236, 268, 267), (249, 250, 282, 281), (236, 237, 301, 300), (251, 315, 314, 250), (238, 302, 301, 237), (225, 289, 288, 224), (252, 316, 315, 251), (239, 303, 302, 238), (226, 290, 289, 225), (253, 317, 316, 252), (240, 304, 303, 239), (227, 291, 290, 226), (254, 318, 317, 253), (241, 305, 304, 240), (228, 292, 291, 227), (255, 319, 318, 254), (242, 306, 305, 241), (229, 293, 292, 228), (224, 288, 319, 255), (243, 307, 306, 242), (230, 294, 293, 229), (244, 308, 307, 243), (231, 295, 294, 230), (245, 309, 308, 244), (232, 296, 295, 231), (246, 310, 309, 245), (233, 297, 296, 232), (247, 311, 310, 246), (234, 298, 297, 233), (248, 312, 311, 247), (235, 299, 298, 234), (249, 313, 312, 248), (236, 300, 299, 235), (250, 314, 313, 249), (37, 35, 337, 338), (55, 53, 346, 347), (11, 9, 324, 325), (29, 27, 333, 334), (47, 45, 342, 343), (3, 1, 321, 320), (1, 63, 351, 321), (21, 19, 329, 330), (39, 37, 338, 339), (57, 55, 347, 348), (13, 11, 325, 326), (31, 29, 334, 335), (49, 47, 343, 344), (5, 3, 320, 322), (23, 21, 330, 331), (41, 39, 339, 340), (59, 57, 348, 349), (15, 13, 326, 327), (33, 31, 335, 336), (51, 49, 344, 345), (7, 5, 322, 323), (25, 23, 331, 332), (43, 41, 340, 341), (61, 59, 349, 350), (17, 15, 327, 328), (35, 33, 336, 337), (53, 51, 345, 346), (9, 7, 323, 324), (27, 25, 332, 333), (45, 43, 341, 342), (63, 61, 350, 351), (408, 409, 358, 359), (394, 395, 372, 373), (407, 408, 359, 360), (393, 394, 373, 374), (406, 407, 360, 361), (392, 393, 374, 375), (405, 406, 361, 362), (391, 392, 375, 376), (404, 405, 362, 363), (390, 391, 376, 377), (403, 404, 363, 364), (389, 390, 377, 378), (402, 403, 364, 365), (388, 389, 378, 379), (401, 402, 365, 366), (415, 414, 353, 352), (387, 388, 379, 380), (400, 401, 366, 367), (413, 415, 352, 354), (386, 387, 380, 381), (399, 400, 367, 368), (412, 413, 354, 355), (385, 386, 381, 382), (398, 399, 368, 369), (411, 412, 355, 356), (384, 385, 382, 383), (397, 398, 369, 370), (410, 411, 356, 357), (414, 384, 383, 353), (396, 397, 370, 371), (409, 410, 357, 358), (395, 396, 371, 372), (445, 444, 387, 386), (418, 416, 415, 413), (431, 430, 401, 400), (444, 443, 388, 387), (416, 417, 414, 415), (430, 429, 402, 401), (443, 442, 389, 388), (429, 428, 403, 402), (442, 441, 390, 389), (428, 427, 404, 403), (441, 440, 391, 390), (427, 426, 405, 404), (440, 439, 392, 391), (426, 425, 406, 405), (439, 438, 393, 392), (425, 424, 407, 406), (438, 437, 394, 393), (424, 423, 408, 407), (437, 436, 395, 394), (423, 422, 409, 408), (436, 435, 396, 395), (422, 421, 410, 409), (435, 434, 397, 396), (417, 447, 384, 414), (421, 420, 411, 410), (434, 433, 398, 397), (447, 446, 385, 384), (420, 419, 412, 411), (433, 432, 399, 398), (446, 445, 386, 385), (419, 418, 413, 412), (432, 431, 400, 399), (453, 454, 441, 442), (466, 467, 428, 429), (452, 453, 442, 443), (465, 466, 429, 430), (479, 478, 417, 416), (451, 452, 443, 444), (464, 465, 430, 431), (477, 479, 416, 418), (450, 451, 444, 445), (463, 464, 431, 432), (476, 477, 418, 419), (449, 450, 445, 446), (462, 463, 432, 433), (475, 476, 419, 420), (448, 449, 446, 447), (461, 462, 433, 434), (474, 475, 420, 421), (460, 461, 434, 435), (473, 474, 421, 422), (459, 460, 435, 436), (472, 473, 422, 423), (458, 459, 436, 437), (471, 472, 423, 424), (478, 448, 447, 417), (457, 458, 437, 438), (470, 471, 424, 425), (456, 457, 438, 439), (469, 470, 425, 426), (455, 456, 439, 440), (468, 469, 426, 427), (454, 455, 440, 441), (467, 468, 427, 428), (328, 327, 472, 471), (341, 340, 459, 458), (327, 326, 473, 472), (340, 339, 460, 459), (326, 325, 474, 473), (339, 338, 461, 460), (321, 351, 448, 478), (325, 324, 475, 474), (338, 337, 462, 461), (351, 350, 449, 448), (324, 323, 476, 475), (337, 336, 463, 462), (350, 349, 450, 449), (323, 322, 477, 476), (336, 335, 464, 463), (349, 348, 451, 450), (322, 320, 479, 477), (335, 334, 465, 464), (348, 347, 452, 451), (320, 321, 478, 479), (334, 333, 466, 465), (347, 346, 453, 452), (333, 332, 467, 466), (346, 345, 454, 453), (332, 331, 468, 467), (345, 344, 455, 454), (331, 330, 469, 468), (344, 343, 456, 455), (330, 329, 470, 469), (343, 342, 457, 456), (329, 328, 471, 470), (342, 341, 458, 457), (374, 373, 501, 502), (361, 360, 488, 489), (375, 374, 502, 503), (362, 361, 489, 490), (376, 375, 503, 504), (363, 362, 490, 491), (377, 376, 504, 505), (364, 363, 491, 492), (378, 377, 505, 506), (365, 364, 492, 493), (379, 378, 506, 507), (366, 365, 493, 494), (352, 353, 481, 480), (380, 379, 507, 508), (367, 366, 494, 495), (354, 352, 480, 482), (381, 380, 508, 509), (368, 367, 495, 496), (355, 354, 482, 483), (382, 381, 509, 510), (369, 368, 496, 497), (356, 355, 483, 484), (383, 382, 510, 511), (370, 369, 497, 498), (357, 356, 484, 485), (353, 383, 511, 481), (371, 370, 498, 499), (358, 357, 485, 486), (372, 371, 499, 500), (359, 358, 486, 487), (373, 372, 500, 501), (360, 359, 487, 488), (506, 505, 537, 538), (493, 492, 524, 525), (507, 506, 538, 539), (494, 493, 525, 526), (480, 481, 513, 512), (508, 507, 539, 540), (495, 494, 526, 527), (482, 480, 512, 514), (509, 508, 540, 541), (496, 495, 527, 528), (483, 482, 514, 515), (510, 509, 541, 542), (497, 496, 528, 529), (484, 483, 515, 516), (511, 510, 542, 543), (498, 497, 529, 530), (485, 484, 516, 517), (481, 511, 543, 513), (499, 498, 530, 531), (486, 485, 517, 518), (500, 499, 531, 532), (487, 486, 518, 519), (501, 500, 532, 533), (488, 487, 519, 520), (502, 501, 533, 534), (489, 488, 520, 521), (503, 502, 534, 535), (490, 489, 521, 522), (504, 503, 535, 536), (491, 490, 522, 523), (505, 504, 536, 537), (492, 491, 523, 524), (514, 512, 544, 546), (541, 540, 572, 573), (528, 527, 559, 560), (515, 514, 546, 547), (542, 541, 573, 574), (529, 528, 560, 561), (516, 515, 547, 548), (543, 542, 574, 575), (530, 529, 561, 562), (517, 516, 548, 549), (513, 543, 575, 545), (531, 530, 562, 563), (518, 517, 549, 550), (532, 531, 563, 564), (519, 518, 550, 551), (533, 532, 564, 565), (520, 519, 551, 552), (534, 533, 565, 566), (521, 520, 552, 553), (535, 534, 566, 567), (522, 521, 553, 554), (536, 535, 567, 568), (523, 522, 554, 555), (537, 536, 568, 569), (524, 523, 555, 556), (538, 537, 569, 570), (525, 524, 556, 557), (539, 538, 570, 571), (526, 525, 557, 558), (512, 513, 545, 544), (540, 539, 571, 572), (527, 526, 558, 559), (549, 548, 580, 581), (545, 575, 607, 577), (563, 562, 594, 595), (550, 549, 581, 582), (564, 563, 595, 596), (551, 550, 582, 583), (565, 564, 596, 597), (552, 551, 583, 584), (566, 565, 597, 598), (553, 552, 584, 585), (567, 566, 598, 599), (554, 553, 585, 586), (568, 567, 599, 600), (555, 554, 586, 587), (569, 568, 600, 601), (556, 555, 587, 588), (570, 569, 601, 602), (557, 556, 588, 589), (571, 570, 602, 603), (558, 557, 589, 590), (544, 545, 577, 576), (572, 571, 603, 604), (559, 558, 590, 591), (546, 544, 576, 578), (573, 572, 604, 605), (560, 559, 591, 592), (547, 546, 578, 579), (574, 573, 605, 606), (561, 560, 592, 593), (548, 547, 579, 580), (575, 574, 606, 607), (562, 561, 593, 594), (584, 583, 615, 616), (598, 597, 629, 630), (585, 584, 616, 617), (599, 598, 630, 631), (586, 585, 617, 618), (600, 599, 631, 632), (587, 586, 618, 619), (601, 600, 632, 633), (588, 587, 619, 620), (602, 601, 633, 634), (589, 588, 620, 621), (603, 602, 634, 635), (590, 589, 621, 622), (576, 577, 609, 608), (604, 603, 635, 636), (591, 590, 622, 623), (578, 576, 608, 610), (605, 604, 636, 637), (592, 591, 623, 624), (579, 578, 610, 611), (606, 605, 637, 638), (593, 592, 624, 625), (580, 579, 611, 612), (607, 606, 638, 639), (594, 593, 625, 626), (581, 580, 612, 613), (577, 607, 639, 609), (595, 594, 626, 627), (582, 581, 613, 614), (596, 595, 627, 628), (583, 582, 614, 615), (597, 596, 628, 629), (619, 618, 650, 651), (633, 632, 664, 665), (620, 619, 651, 652), (634, 633, 665, 666), (621, 620, 652, 653), (635, 634, 666, 667), (622, 621, 653, 654), (608, 609, 641, 640), (636, 635, 667, 668), (623, 622, 654, 655), (610, 608, 640, 642), (637, 636, 668, 669), (624, 623, 655, 656), (611, 610, 642, 643), (638, 637, 669, 670), (625, 624, 656, 657), (612, 611, 643, 644), (639, 638, 670, 671), (626, 625, 657, 658), (613, 612, 644, 645), (609, 639, 671, 641), (627, 626, 658, 659), (614, 613, 645, 646), (628, 627, 659, 660), (615, 614, 646, 647), (629, 628, 660, 661), (616, 615, 647, 648), (630, 629, 661, 662), (617, 616, 648, 649), (631, 630, 662, 663), (618, 617, 649, 650), (632, 631, 663, 664), (654, 653, 672), (640, 641, 672), (668, 667, 672), (655, 654, 672), (642, 640, 672), (669, 668, 672), (656, 655, 672), (643, 642, 672), (670, 669, 672), (657, 656, 672), (644, 643, 672), (671, 670, 672), (658, 657, 672), (645, 644, 672), (641, 671, 672), (659, 658, 672), (646, 645, 672), (660, 659, 672), (647, 646, 672), (661, 660, 672), (648, 647, 672), (662, 661, 672), (649, 648, 672), (663, 662, 672), (650, 649, 672), (664, 663, 672), (651, 650, 672), (665, 664, 672), (652, 651, 672), (666, 665, 672), (653, 652, 672), (667, 666, 672)])
me_cylinder.polygons.foreach_set('use_smooth', [True] * 673)
me_cylinder.polygons.foreach_set('material_index', [2, 2, 2, 2, 2, 2, 2, 2, 2, 2, 2, 2, 2, 2, 2, 2, 2, 2, 2, 2, 2, 2, 2, 2, 2, 2, 2, 2, 2, 2, 2, 2, 2, 1, 1, 1, 1, 1, 1, 1, 1, 1, 1, 1, 1, 1, 1, 1, 1, 1, 1, 1, 1, 1, 1, 1, 1, 1, 1, 1, 1, 1, 1, 1, 1, 1, 1, 1, 1, 1, 1, 1, 1, 1, 1, 1, 1, 1, 1, 1, 1, 1, 1, 1, 1, 1, 1, 1, 1, 1, 1, 1, 1, 1, 1, 1, 1, 1, 2, 1, 1, 1, 1, 1, 1, 1, 1, 1, 1, 1, 1, 1, 1, 1, 1, 1, 1, 1, 1, 1, 1, 1, 1, 1, 1, 1, 1, 1, 1, 1, 2, 2, 2, 2, 2, 2, 2, 2, 2, 2, 2, 2, 2, 2, 2, 2, 2, 2, 2, 2, 2, 2, 2, 2, 2, 2, 2, 2, 2, 2, 2, 2, 1, 2, 2, 2, 2, 2, 2, 2, 2, 2, 2, 2, 2, 2, 2, 2, 2, 2, 2, 2, 2, 2, 2, 2, 2, 2, 2, 2, 2, 2, 2, 2, 1, 1, 1, 1, 1, 1, 1, 1, 1, 1, 1, 1, 1, 1, 1, 1, 1, 1, 1, 1, 1, 1, 1, 1, 1, 1, 1, 1, 1, 1, 1, 1, 1, 1, 1, 1, 1, 1, 1, 1, 1, 1, 1, 1, 1, 1, 1, 1, 1, 1, 1, 1, 1, 1, 1, 1, 1, 1, 1, 1, 1, 1, 1, 1, 1, 1, 1, 1, 1, 1, 1, 1, 1, 1, 1, 1, 1, 1, 1, 1, 1, 1, 1, 1, 1, 1, 1, 1, 1, 1, 1, 1, 1, 1, 1, 1, 2, 2, 2, 2, 2, 2, 2, 2, 2, 2, 2, 2, 2, 2, 2, 2, 2, 2, 2, 2, 2, 2, 2, 2, 2, 2, 2, 2, 2, 2, 2, 1, 1, 1, 1, 1, 1, 1, 1, 1, 1, 1, 1, 1, 1, 1, 1, 1, 1, 1, 1, 1, 1, 1, 1, 1, 1, 1, 1, 1, 1, 1, 1, 2, 2, 2, 2, 2, 2, 2, 2, 2, 2, 2, 2, 2, 2, 2, 2, 2, 2, 2, 2, 2, 2, 2, 2, 2, 2, 2, 2, 2, 2, 2, 2, 2, 2, 2, 2, 2, 2, 2, 2, 2, 2, 2, 2, 2, 2, 2, 2, 2, 2, 2, 2, 2, 2, 2, 2, 2, 2, 2, 2, 2, 2, 2, 2, 2, 2, 2, 2, 2, 2, 2, 2, 2, 2, 2, 2, 2, 2, 2, 2, 2, 2, 2, 2, 2, 2, 2, 2, 2, 2, 2, 2, 2, 2, 2, 2, 2, 2, 2, 2, 2, 2, 2, 2, 2, 2, 2, 2, 2, 2, 2, 2, 2, 2, 2, 2, 2, 2, 2, 2, 2, 2, 2, 2, 2, 2, 2, 2, 1, 1, 1, 1, 1, 1, 1, 1, 1, 1, 1, 1, 1, 1, 1, 1, 1, 1, 1, 1, 1, 1, 1, 1, 1, 1, 1, 1, 1, 1, 1, 1, 4, 4, 4, 4, 4, 4, 4, 4, 4, 4, 4, 4, 4, 4, 4, 4, 4, 4, 4, 4, 4, 4, 4, 4, 4, 4, 4, 4, 4, 4, 4, 4, 4, 4, 4, 4, 4, 4, 4, 4, 4, 4, 4, 4, 4, 4, 4, 4, 4, 4, 4, 4, 4, 4, 4, 4, 4, 4, 4, 4, 4, 4, 4, 4, 4, 4, 4, 4, 4, 4, 4, 4, 4, 4, 4, 4, 4, 4, 4, 4, 4, 4, 4, 4, 4, 4, 4, 4, 4, 4, 4, 4, 4, 4, 4, 4, 4, 4, 4, 4, 4, 4, 4, 4, 4, 4, 4, 4, 4, 4, 4, 4, 4, 4, 4, 4, 4, 4, 4, 4, 4, 4, 4, 4, 4, 4, 4, 4, 4, 4, 4, 4, 4, 4, 4, 4, 4, 4, 4, 4, 4, 4, 4, 4, 4, 4, 4, 4, 4, 4, 4, 4, 4, 4, 4, 4, 4, 4, 4, 4])
me_cylinder.materials.append(None)
me_cylinder.materials.append(mat_black_001)
me_cylinder.materials.append(mat_yellow)
me_cylinder.materials.append(None)
me_cylinder.materials.append(mat_reflector)
me_cylinder.use_remesh_preserve_volume = False
me_cylinder.use_remesh_preserve_attributes = False
me_cylinder.use_mirror_vertex_groups = False
me_cylinder.update()
me_sphere_001 = bpy.data.meshes.new('Sphere.001')
me_sphere_001.from_pydata([(-1.431e-06, 4.575, -0.2084), (-1.431e-06, 4.575, 0.2084), (0.8925, 4.487, -0.2084), (0.8925, 4.487, 0.2084), (1.751, 4.226, -0.2084), (1.751, 4.226, 0.2084), (2.542, 3.804, -0.2084), (2.542, 3.804, 0.2084), (3.235, 3.235, -0.2084), (3.235, 3.235, 0.2084), (3.804, 2.542, -0.2084), (3.804, 2.542, 0.2084), (4.226, 1.751, -0.2084), (4.226, 1.751, 0.2084), (4.487, 0.8925, -0.2084), (4.487, 0.8925, 0.2084), (4.575, -1.073e-06, -0.2084), (4.575, -1.073e-06, 0.2084), (4.487, -0.8925, -0.2084), (4.487, -0.8925, 0.2084), (4.226, -1.751, -0.2084), (4.226, -1.751, 0.2084), (3.804, -2.542, -0.2084), (3.804, -2.542, 0.2084), (3.235, -3.235, -0.2084), (3.235, -3.235, 0.2084), (2.542, -3.804, -0.2084), (2.542, -3.804, 0.2084), (1.751, -4.226, -0.2084), (1.751, -4.226, 0.2084), (0.8925, -4.487, -0.2084), (0.8925, -4.487, 0.2084), (-3.815e-06, -4.575, -0.2084), (-3.815e-06, -4.575, 0.2084), (-0.8925, -4.487, -0.2084), (-0.8925, -4.487, 0.2084), (-1.751, -4.226, -0.2084), (-1.751, -4.226, 0.2084), (-2.542, -3.804, -0.2084), (-2.542, -3.804, 0.2084), (-3.235, -3.235, -0.2084), (-3.235, -3.235, 0.2084), (-3.804, -2.542, -0.2084), (-3.804, -2.542, 0.2084), (-4.226, -1.751, -0.2084), (-4.226, -1.751, 0.2084), (-4.487, -0.8925, -0.2084), (-4.487, -0.8925, 0.2084), (-4.575, 2.98e-06, -0.2084), (-4.575, 2.98e-06, 0.2084), (-4.487, 0.8925, -0.2084), (-4.487, 0.8925, 0.2084), (-4.226, 1.751, -0.2084), (-4.226, 1.751, 0.2084), (-3.804, 2.542, -0.2084), (-3.804, 2.542, 0.2084), (-3.235, 3.235, -0.2084), (-3.235, 3.235, 0.2084), (-2.542, 3.804, -0.2084), (-2.542, 3.804, 0.2084), (-1.751, 4.226, -0.2084), (-1.751, 4.226, 0.2084), (-0.8925, 4.487, -0.2084), (-0.8925, 4.487, 0.2084)], [], [(0, 1, 3, 2), (2, 3, 5, 4), (4, 5, 7, 6), (6, 7, 9, 8), (8, 9, 11, 10), (10, 11, 13, 12), (12, 13, 15, 14), (14, 15, 17, 16), (16, 17, 19, 18), (18, 19, 21, 20), (20, 21, 23, 22), (22, 23, 25, 24), (24, 25, 27, 26), (26, 27, 29, 28), (28, 29, 31, 30), (30, 31, 33, 32), (32, 33, 35, 34), (34, 35, 37, 36), (36, 37, 39, 38), (38, 39, 41, 40), (40, 41, 43, 42), (42, 43, 45, 44), (44, 45, 47, 46), (46, 47, 49, 48), (48, 49, 51, 50), (50, 51, 53, 52), (52, 53, 55, 54), (54, 55, 57, 56), (56, 57, 59, 58), (58, 59, 61, 60), (3, 1, 63, 61, 59, 57, 55, 53, 51, 49, 47, 45, 43, 41, 39, 37, 35, 33, 31, 29, 27, 25, 23, 21, 19, 17, 15, 13, 11, 9, 7, 5), (60, 61, 63, 62), (62, 63, 1, 0), (0, 2, 4, 6, 8, 10, 12, 14, 16, 18, 20, 22, 24, 26, 28, 30, 32, 34, 36, 38, 40, 42, 44, 46, 48, 50, 52, 54, 56, 58, 60, 62)])
me_sphere_001.materials.append(mat_glass)
me_sphere_001.materials.append(mat_reflector_001)
me_sphere_001.use_remesh_preserve_volume = False
me_sphere_001.use_remesh_preserve_attributes = False
me_sphere_001.use_mirror_vertex_groups = False
me_sphere_001.update()
me_sphere = bpy.data.meshes.new('Sphere')
me_sphere.from_pydata([(0.0, 0.1951, -1.609), (0.0, 0.3827, -1.665), (0.0, 0.5556, -1.758), (0.0, 0.7071, -1.882), (0.0, 0.8315, -2.034), (0.03806, 0.1913, -1.609), (0.07466, 0.3753, -1.665), (0.1084, 0.5449, -1.758), (0.1379, 0.6935, -1.882), (0.1622, 0.8155, -2.034), (0.07466, 0.1802, -1.609), (0.1464, 0.3536, -1.665), (0.2126, 0.5133, -1.758), (0.2706, 0.6533, -1.882), (0.3182, 0.7682, -2.034), (0.1084, 0.1622, -1.609), (0.2126, 0.3182, -1.665), (0.3087, 0.4619, -1.758), (0.3928, 0.5879, -1.882), (0.4619, 0.6913, -2.034), (0.1379, 0.1379, -1.609), (0.2706, 0.2706, -1.665), (0.3928, 0.3928, -1.758), (0.5, 0.5, -1.882), (0.5879, 0.5879, -2.034), (0.1622, 0.1084, -1.609), (0.3182, 0.2126, -1.665), (0.4619, 0.3087, -1.758), (0.5879, 0.3928, -1.882), (0.6913, 0.4619, -2.034), (0.1802, 0.07466, -1.609), (0.3536, 0.1464, -1.665), (0.5133, 0.2126, -1.758), (0.6533, 0.2706, -1.882), (0.7682, 0.3182, -2.034), (0.1913, 0.03806, -1.609), (0.3753, 0.07466, -1.665), (0.5449, 0.1084, -1.758), (0.6935, 0.1379, -1.882), (0.8155, 0.1622, -2.034), (0.1951, -3.266e-07, -1.609), (0.3827, -3.192e-07, -1.665), (0.5556, -3.117e-07, -1.758), (0.7071, -3.192e-07, -1.882), (0.8315, -3.341e-07, -2.034), (0.1913, -0.03806, -1.609), (0.3753, -0.07466, -1.665), (0.5449, -0.1084, -1.758), (0.6935, -0.138, -1.882), (0.8155, -0.1622, -2.034), (0.1802, -0.07466, -1.609), (0.3536, -0.1464, -1.665), (0.5133, -0.2126, -1.758), (0.6533, -0.2706, -1.882), (0.7682, -0.3182, -2.034), (0.1622, -0.1084, -1.609), (0.3182, -0.2126, -1.665), (0.4619, -0.3087, -1.758), (0.5879, -0.3928, -1.882), (0.6913, -0.4619, -2.034), (0.1379, -0.138, -1.609), (0.2706, -0.2706, -1.665), (0.3928, -0.3928, -1.758), (0.5, -0.5, -1.882), (0.5879, -0.5879, -2.034), (0.1084, -0.1622, -1.609), (0.2126, -0.3182, -1.665), (0.3087, -0.4619, -1.758), (0.3928, -0.5879, -1.882), (0.4619, -0.6913, -2.034), (0.07466, -0.1802, -1.609), (0.1464, -0.3536, -1.665), (0.2126, -0.5133, -1.758), (0.2706, -0.6533, -1.882), (0.3182, -0.7682, -2.034), (0.03806, -0.1913, -1.609), (0.07466, -0.3753, -1.665), (0.1084, -0.5449, -1.758), (0.1379, -0.6935, -1.882), (0.1622, -0.8155, -2.034), (-7.212e-09, -0.1951, -1.609), (4.122e-08, -0.3827, -1.665), (2.632e-08, -0.5556, -1.758), (-2.584e-08, -0.7071, -1.882), (-8.544e-08, -0.8315, -2.034), (-0.03806, -0.1913, -1.609), (-0.07466, -0.3753, -1.665), (-0.1084, -0.5449, -1.758), (-0.1379, -0.6935, -1.882), (-0.1622, -0.8155, -2.034), (-0.07466, -0.1802, -1.609), (-0.1464, -0.3536, -1.665), (-0.2126, -0.5133, -1.758), (-0.2706, -0.6533, -1.882), (-0.3182, -0.7682, -2.034), (-0.1084, -0.1622, -1.609), (-0.2126, -0.3182, -1.665), (-0.3087, -0.4619, -1.758), (-0.3928, -0.5879, -1.882), (-0.4619, -0.6913, -2.034), (-2.304e-07, -5.562e-07, -1.589), (-0.1379, -0.138, -1.609), (-0.2706, -0.2706, -1.665), (-0.3928, -0.3928, -1.758), (-0.5, -0.5, -1.882), (-0.5879, -0.5879, -2.034), (-0.1622, -0.1084, -1.609), (-0.3182, -0.2126, -1.665), (-0.4619, -0.3087, -1.758), (-0.5879, -0.3928, -1.882), (-0.6913, -0.4619, -2.034), (-0.1802, -0.07466, -1.609), (-0.3536, -0.1464, -1.665), (-0.5133, -0.2126, -1.758), (-0.6533, -0.2706, -1.882), (-0.7682, -0.3182, -2.034), (-0.1913, -0.03806, -1.609), (-0.3753, -0.07466, -1.665), (-0.5449, -0.1084, -1.758), (-0.6935, -0.1379, -1.882), (-0.8155, -0.1622, -2.034), (-0.1951, -3.117e-07, -1.609), (-0.3827, -2.819e-07, -1.665), (-0.5556, -2.819e-07, -1.758), (-0.7071, -1.851e-07, -1.882), (-0.8315, -1.404e-07, -2.034), (-0.1913, 0.03806, -1.609), (-0.3753, 0.07466, -1.665), (-0.5449, 0.1084, -1.758), (-0.6935, 0.1379, -1.882), (-0.8155, 0.1622, -2.034), (-0.1802, 0.07466, -1.609), (-0.3536, 0.1464, -1.665), (-0.5133, 0.2126, -1.758), (-0.6533, 0.2706, -1.882), (-0.7682, 0.3182, -2.034), (-0.1622, 0.1084, -1.609), (-0.3182, 0.2126, -1.665), (-0.4619, 0.3087, -1.758), (-0.5879, 0.3928, -1.882), (-0.6913, 0.4619, -2.034), (-0.1379, 0.1379, -1.609), (-0.2706, 0.2706, -1.665), (-0.3928, 0.3928, -1.758), (-0.5, 0.5, -1.882), (-0.5879, 0.5879, -2.034), (-0.1084, 0.1622, -1.609), (-0.2126, 0.3182, -1.665), (-0.3087, 0.4619, -1.758), (-0.3928, 0.5879, -1.882), (-0.4619, 0.6913, -2.034), (-0.07466, 0.1802, -1.609), (-0.1464, 0.3536, -1.665), (-0.2126, 0.5133, -1.758), (-0.2706, 0.6533, -1.882), (-0.3182, 0.7682, -2.034), (-0.03806, 0.1913, -1.609), (-0.07466, 0.3753, -1.665), (-0.1084, 0.5449, -1.758), (-0.1379, 0.6935, -1.882), (-0.1622, 0.8155, -2.034)], [], [(0, 100, 5), (1, 0, 5, 6), (2, 1, 6, 7), (3, 2, 7, 8), (4, 3, 8, 9), (9, 8, 13, 14), (5, 100, 10), (6, 5, 10, 11), (7, 6, 11, 12), (8, 7, 12, 13), (11, 10, 15, 16), (12, 11, 16, 17), (13, 12, 17, 18), (14, 13, 18, 19), (10, 100, 15), (15, 100, 20), (16, 15, 20, 21), (17, 16, 21, 22), (18, 17, 22, 23), (19, 18, 23, 24), (22, 21, 26, 27), (23, 22, 27, 28), (24, 23, 28, 29), (20, 100, 25), (21, 20, 25, 26), (25, 100, 30), (26, 25, 30, 31), (27, 26, 31, 32), (28, 27, 32, 33), (29, 28, 33, 34), (32, 31, 36, 37), (33, 32, 37, 38), (34, 33, 38, 39), (30, 100, 35), (31, 30, 35, 36), (35, 100, 40), (36, 35, 40, 41), (37, 36, 41, 42), (38, 37, 42, 43), (39, 38, 43, 44), (43, 42, 47, 48), (44, 43, 48, 49), (40, 100, 45), (41, 40, 45, 46), (42, 41, 46, 47), (45, 100, 50), (46, 45, 50, 51), (47, 46, 51, 52), (48, 47, 52, 53), (49, 48, 53, 54), (53, 52, 57, 58), (54, 53, 58, 59), (50, 100, 55), (51, 50, 55, 56), (52, 51, 56, 57), (55, 100, 60), (56, 55, 60, 61), (57, 56, 61, 62), (58, 57, 62, 63), (59, 58, 63, 64), (64, 63, 68, 69), (60, 100, 65), (61, 60, 65, 66), (62, 61, 66, 67), (63, 62, 67, 68), (66, 65, 70, 71), (67, 66, 71, 72), (68, 67, 72, 73), (69, 68, 73, 74), (65, 100, 70), (70, 100, 75), (71, 70, 75, 76), (72, 71, 76, 77), (73, 72, 77, 78), (74, 73, 78, 79), (76, 75, 80, 81), (77, 76, 81, 82), (78, 77, 82, 83), (79, 78, 83, 84), (75, 100, 80), (80, 100, 85), (81, 80, 85, 86), (82, 81, 86, 87), (83, 82, 87, 88), (84, 83, 88, 89), (87, 86, 91, 92), (88, 87, 92, 93), (89, 88, 93, 94), (85, 100, 90), (86, 85, 90, 91), (90, 100, 95), (91, 90, 95, 96), (92, 91, 96, 97), (93, 92, 97, 98), (94, 93, 98, 99), (97, 96, 102, 103), (98, 97, 103, 104), (99, 98, 104, 105), (95, 100, 101), (96, 95, 101, 102), (101, 100, 106), (102, 101, 106, 107), (103, 102, 107, 108), (104, 103, 108, 109), (105, 104, 109, 110), (109, 108, 113, 114), (110, 109, 114, 115), (106, 100, 111), (107, 106, 111, 112), (108, 107, 112, 113), (111, 100, 116), (112, 111, 116, 117), (113, 112, 117, 118), (114, 113, 118, 119), (115, 114, 119, 120), (120, 119, 124, 125), (116, 100, 121), (117, 116, 121, 122), (118, 117, 122, 123), (119, 118, 123, 124), (121, 100, 126), (122, 121, 126, 127), (123, 122, 127, 128), (124, 123, 128, 129), (125, 124, 129, 130), (130, 129, 134, 135), (126, 100, 131), (127, 126, 131, 132), (128, 127, 132, 133), (129, 128, 133, 134), (132, 131, 136, 137), (133, 132, 137, 138), (134, 133, 138, 139), (135, 134, 139, 140), (131, 100, 136), (136, 100, 141), (137, 136, 141, 142), (138, 137, 142, 143), (139, 138, 143, 144), (140, 139, 144, 145), (142, 141, 146, 147), (143, 142, 147, 148), (144, 143, 148, 149), (145, 144, 149, 150), (141, 100, 146), (146, 100, 151), (147, 146, 151, 152), (148, 147, 152, 153), (149, 148, 153, 154), (150, 149, 154, 155), (153, 152, 157, 158), (154, 153, 158, 159), (155, 154, 159, 160), (151, 100, 156), (152, 151, 156, 157), (156, 100, 0), (157, 156, 0, 1), (158, 157, 1, 2), (159, 158, 2, 3), (160, 159, 3, 4)])
me_sphere.materials.append(mat_black)
me_sphere.use_remesh_preserve_volume = False
me_sphere.use_remesh_preserve_attributes = False
me_sphere.use_mirror_vertex_groups = False
me_sphere.update()

# ---- objects
ob_spot = bpy.data.objects.new('Spot', light_spot)
ob_point_001 = bpy.data.objects.new('Point.001', light_point_001)
ob_point = bpy.data.objects.new('Point', light_point)
ob_flashlight = bpy.data.objects.new('Flashlight', me_cylinder)
ob_lens = bpy.data.objects.new('Lens', me_sphere_001)
ob_button = bpy.data.objects.new('Button', me_sphere)
ob_lamp = bpy.data.objects.new('Lamp', light_lamp)
ob_camera = bpy.data.objects.new('Camera', cam_camera)

# ---- transforms, parenting, visibility, modifiers, constraints
ob_spot.location = (8.866, -0.5588, 2.583)
ob_spot.rotation_euler = (0.0, -1.571, 0.0)
ob_spot.lineart.crease_threshold = 0.0
ob_point_001.location = (4.818, -1.561, 2.583)
ob_point_001.lineart.crease_threshold = 0.0
ob_point.location = (17.04, -7.336, 7.654)
ob_point.lineart.crease_threshold = 0.0
ob_flashlight.location = (4.842, -0.5613, 2.59)
ob_flashlight.rotation_euler = (0.0, 1.571, 0.0)
ob_flashlight.lineart.crease_threshold = 0.0
_vg = ob_flashlight.vertex_groups.new(name='Reflector')
_vg = ob_flashlight.vertex_groups.new(name='Inner Ring')
_vg = ob_flashlight.vertex_groups.new(name='Head Rim')
_vg = ob_flashlight.vertex_groups.new(name='Head Face')
_vg = ob_flashlight.vertex_groups.new(name='Flashlight Head')
_vg = ob_flashlight.vertex_groups.new(name='Flare')
_vg = ob_flashlight.vertex_groups.new(name='Barrel')
_vg = ob_flashlight.vertex_groups.new(name='End Cap')
_vg = ob_flashlight.vertex_groups.new(name='Cap Rim')
_vg = ob_flashlight.vertex_groups.new(name='Slot')
ob_lens.parent = ob_flashlight
ob_lens.matrix_parent_inverse = Matrix(((-5.96e-08, 0.0, -1.0, 2.59), (0.0, 1.0, 0.0, 0.5613), (1.0, 0.0, -4.371e-08, -4.842), (0.0, 0.0, 0.0, 1.0)))
ob_lens.location = (12.87, -0.5569, 2.633)
ob_lens.rotation_euler = (-0.0, -1.571, -0.0)
ob_lens.scale = (0.5306, 0.5306, 0.5306)
ob_lens.lineart.crease_threshold = 0.0
_vg = ob_lens.vertex_groups.new(name='Button')
_vg = ob_lens.vertex_groups.new(name='Lens')
ob_button.parent = ob_flashlight
ob_button.matrix_parent_inverse = Matrix(((-5.96e-08, 0.0, -1.0, 2.59), (0.0, 1.0, 0.0, 0.5613), (1.0, 0.0, -4.371e-08, -4.842), (0.0, 0.0, 0.0, 1.0)))
ob_button.location = (5.927, -0.5108, 4.66)
ob_button.scale = (0.5306, 0.5306, 0.5306)
ob_button.lineart.crease_threshold = 0.0
_vg = ob_button.vertex_groups.new(name='Button')
ob_lamp.location = (-0.9025, -7.145, 7.687)
ob_lamp.rotation_euler = (0.1673, 0.2304, 2.118)
ob_lamp.lock_rotations_4d = False
ob_lamp.empty_display_type = 'ARROWS'
ob_lamp.color = (0.0, 0.0, 0.0, 0.0)
ob_lamp.lineart.crease_threshold = 0.0
ob_camera.location = (23.38, -19.02, 9.497)
ob_camera.rotation_euler = (1.263, -3.248e-07, 0.616)
ob_camera.lock_rotations_4d = False
ob_camera.empty_display_type = 'ARROWS'
ob_camera.color = (0.0, 0.0, 0.0, 0.0)
ob_camera.display_type = 'WIRE'
ob_camera.lineart.crease_threshold = 0.0

# ---- collection membership
col_collection_1.objects.link(ob_spot)
col_collection_1.objects.link(ob_point_001)
col_collection_1.objects.link(ob_point)
col_collection_1.objects.link(ob_flashlight)
col_collection_1.objects.link(ob_lens)
col_collection_1.objects.link(ob_button)
col_collection_1.objects.link(ob_lamp)
col_collection_1.objects.link(ob_camera)

# ---- scene / render settings (as saved in the file)
scene.camera = ob_camera
scene.frame_start = 1; scene.frame_end = 250; scene.frame_set(149)
scene.render.engine = 'BLENDER_EEVEE_NEXT'
scene.render.resolution_percentage = 50
scene.render.dither_intensity = 0.0
scene.cycles.use_denoising = False
scene.cycles.samples = 128
scene.cycles.sampling_pattern = 'TABULATED_SOBOL'
scene.cycles.use_adaptive_sampling = False
scene.cycles.use_light_tree = False
scene.cycles.blur_glossy = 0.0
scene.cycles.sample_clamp_indirect = 0.0
scene.view_settings.view_transform = 'Standard'
bpy.context.view_layer.update()
